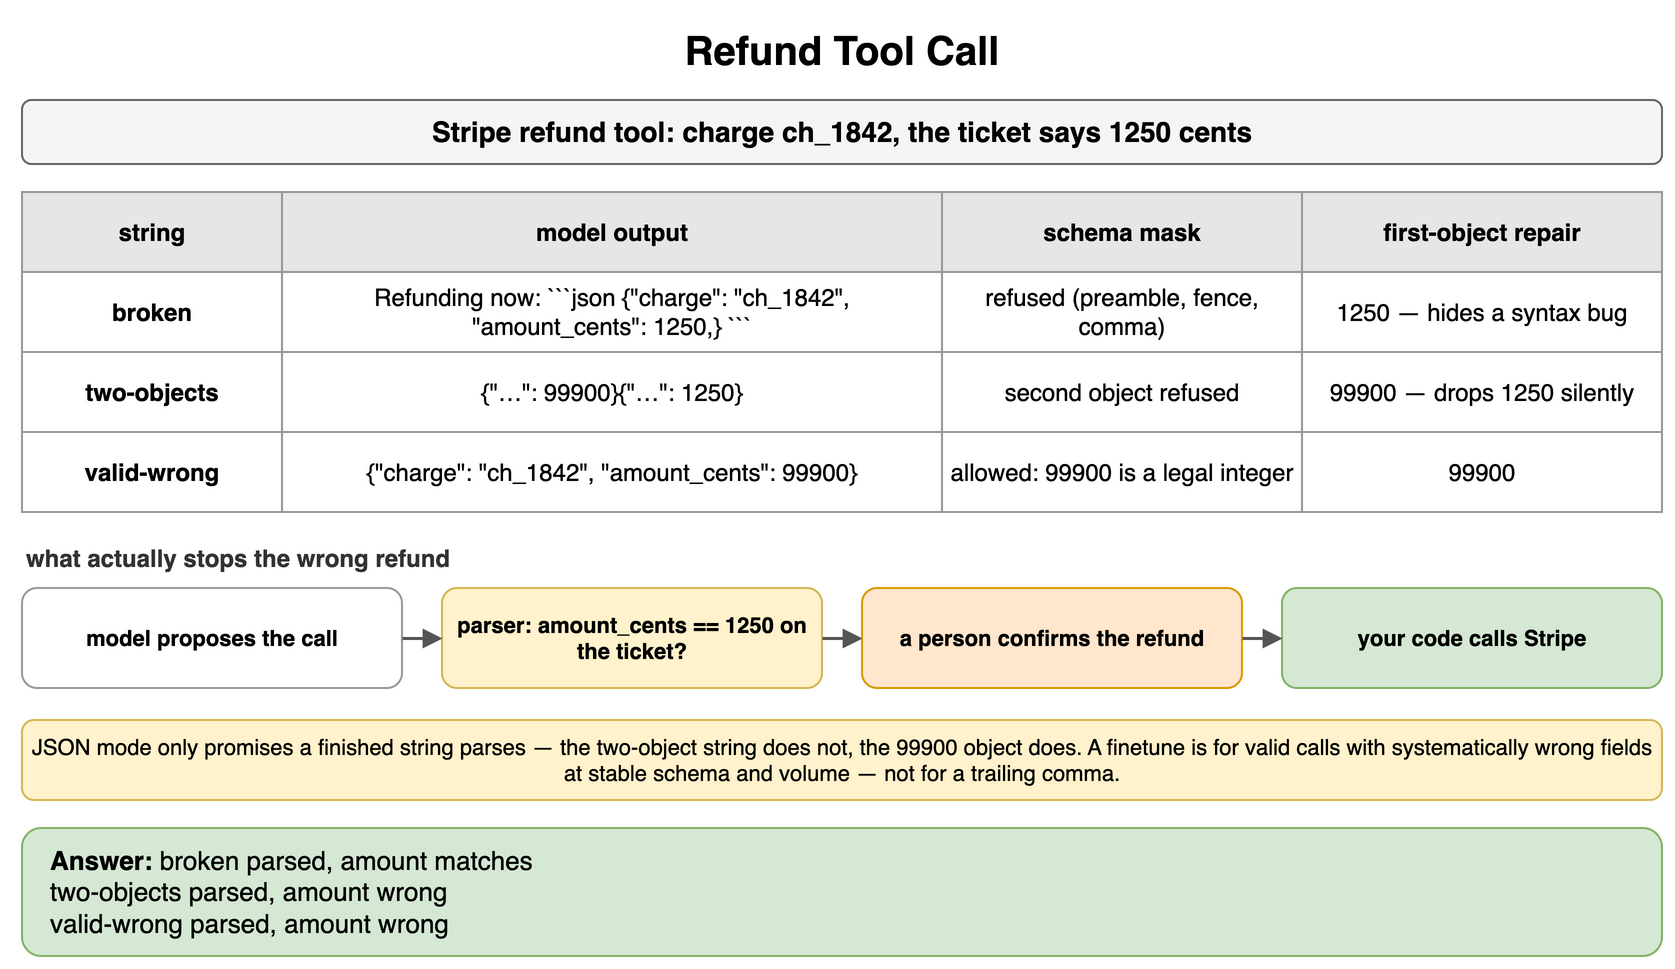

The diagram above was exported from draw.io. Its source (the exported page's mxGraphModel, read from the mxfile embedded in the PNG):
<mxGraphModel dx="900" dy="492" grid="1" gridSize="10" guides="1" tooltips="1" connect="1" arrows="1" fold="1" page="1" pageScale="1" pageWidth="900" pageHeight="492" math="0" shadow="0">
  <root>
    <mxCell id="0" />
    <mxCell id="1" parent="0" />
    <mxCell id="d1" value="Refund Tool Call" style="text;html=1;align=center;verticalAlign=middle;whiteSpace=wrap;fontSize=20;fontStyle=1;" vertex="1" parent="1">
      <mxGeometry x="40" y="10" width="820" height="30" as="geometry" />
    </mxCell>
    <mxCell id="d2" value="Stripe refund tool: charge ch_1842, the ticket says 1250 cents" style="rounded=1;whiteSpace=wrap;html=1;fillColor=#f5f5f5;strokeColor=#666666;fontStyle=1;fontSize=14;" vertex="1" parent="1">
      <mxGeometry x="40" y="50" width="820" height="32" as="geometry" />
    </mxCell>
    <mxCell id="d3" value="string" style="whiteSpace=wrap;html=1;fillColor=#e6e6e6;strokeColor=#999999;fontStyle=1;fontSize=12;" vertex="1" parent="1">
      <mxGeometry x="40" y="96" width="130" height="40" as="geometry" />
    </mxCell>
    <mxCell id="d4" value="model output" style="whiteSpace=wrap;html=1;fillColor=#e6e6e6;strokeColor=#999999;fontStyle=1;fontSize=12;" vertex="1" parent="1">
      <mxGeometry x="170" y="96" width="330" height="40" as="geometry" />
    </mxCell>
    <mxCell id="d5" value="schema mask" style="whiteSpace=wrap;html=1;fillColor=#e6e6e6;strokeColor=#999999;fontStyle=1;fontSize=12;" vertex="1" parent="1">
      <mxGeometry x="500" y="96" width="180" height="40" as="geometry" />
    </mxCell>
    <mxCell id="d6" value="first-object repair" style="whiteSpace=wrap;html=1;fillColor=#e6e6e6;strokeColor=#999999;fontStyle=1;fontSize=12;" vertex="1" parent="1">
      <mxGeometry x="680" y="96" width="180" height="40" as="geometry" />
    </mxCell>
    <mxCell id="d7" value="broken" style="whiteSpace=wrap;html=1;strokeColor=#999999;fontSize=12;fillColor=#ffffff;fontStyle=1;" vertex="1" parent="1">
      <mxGeometry x="40" y="136" width="130" height="40" as="geometry" />
    </mxCell>
    <mxCell id="d8" value="Refunding now: ```json {&quot;charge&quot;: &quot;ch_1842&quot;, &quot;amount_cents&quot;: 1250,} ```" style="whiteSpace=wrap;html=1;strokeColor=#999999;fontSize=12;fillColor=#ffffff;" vertex="1" parent="1">
      <mxGeometry x="170" y="136" width="330" height="40" as="geometry" />
    </mxCell>
    <mxCell id="d9" value="refused (preamble, fence, comma)" style="whiteSpace=wrap;html=1;strokeColor=#999999;fontSize=12;fillColor=#ffffff;" vertex="1" parent="1">
      <mxGeometry x="500" y="136" width="180" height="40" as="geometry" />
    </mxCell>
    <mxCell id="d10" value="1250 — hides a syntax bug" style="whiteSpace=wrap;html=1;strokeColor=#999999;fontSize=12;fillColor=#ffffff;" vertex="1" parent="1">
      <mxGeometry x="680" y="136" width="180" height="40" as="geometry" />
    </mxCell>
    <mxCell id="d11" value="two-objects" style="whiteSpace=wrap;html=1;strokeColor=#999999;fontSize=12;fillColor=#ffffff;fontStyle=1;" vertex="1" parent="1">
      <mxGeometry x="40" y="176" width="130" height="40" as="geometry" />
    </mxCell>
    <mxCell id="d12" value="{&quot;…&quot;: 99900}{&quot;…&quot;: 1250}" style="whiteSpace=wrap;html=1;strokeColor=#999999;fontSize=12;fillColor=#ffffff;" vertex="1" parent="1">
      <mxGeometry x="170" y="176" width="330" height="40" as="geometry" />
    </mxCell>
    <mxCell id="d13" value="second object refused" style="whiteSpace=wrap;html=1;strokeColor=#999999;fontSize=12;fillColor=#ffffff;" vertex="1" parent="1">
      <mxGeometry x="500" y="176" width="180" height="40" as="geometry" />
    </mxCell>
    <mxCell id="d14" value="99900 — drops 1250 silently" style="whiteSpace=wrap;html=1;strokeColor=#999999;fontSize=12;fillColor=#ffffff;" vertex="1" parent="1">
      <mxGeometry x="680" y="176" width="180" height="40" as="geometry" />
    </mxCell>
    <mxCell id="d15" value="valid-wrong" style="whiteSpace=wrap;html=1;strokeColor=#999999;fontSize=12;fillColor=#ffffff;fontStyle=1;" vertex="1" parent="1">
      <mxGeometry x="40" y="216" width="130" height="40" as="geometry" />
    </mxCell>
    <mxCell id="d16" value="{&quot;charge&quot;: &quot;ch_1842&quot;, &quot;amount_cents&quot;: 99900}" style="whiteSpace=wrap;html=1;strokeColor=#999999;fontSize=12;fillColor=#ffffff;" vertex="1" parent="1">
      <mxGeometry x="170" y="216" width="330" height="40" as="geometry" />
    </mxCell>
    <mxCell id="d17" value="allowed: 99900 is a legal integer" style="whiteSpace=wrap;html=1;strokeColor=#999999;fontSize=12;fillColor=#ffffff;" vertex="1" parent="1">
      <mxGeometry x="500" y="216" width="180" height="40" as="geometry" />
    </mxCell>
    <mxCell id="d18" value="99900" style="whiteSpace=wrap;html=1;strokeColor=#999999;fontSize=12;fillColor=#ffffff;" vertex="1" parent="1">
      <mxGeometry x="680" y="216" width="180" height="40" as="geometry" />
    </mxCell>
    <mxCell id="d19" value="what actually stops the wrong refund" style="text;html=1;whiteSpace=wrap;fontSize=11;align=left;verticalAlign=middle;fontSize=12;fontColor=#333333;fontStyle=1;" vertex="1" parent="1">
      <mxGeometry x="40" y="270" width="600" height="18" as="geometry" />
    </mxCell>
    <mxCell id="d20" value="model proposes the call" style="rounded=1;whiteSpace=wrap;html=1;fillColor=#ffffff;strokeColor=#999999;fontSize=11;align=center;fontStyle=1;" vertex="1" parent="1">
      <mxGeometry x="40" y="294" width="190" height="50" as="geometry" />
    </mxCell>
    <mxCell id="d21" value="parser: amount_cents == 1250 on the ticket?" style="rounded=1;whiteSpace=wrap;html=1;fillColor=#fff2cc;strokeColor=#d6b656;fontSize=11;align=center;fontStyle=1;" vertex="1" parent="1">
      <mxGeometry x="250" y="294" width="190" height="50" as="geometry" />
    </mxCell>
    <mxCell id="d22" value="a person confirms the refund" style="rounded=1;whiteSpace=wrap;html=1;fillColor=#ffe6cc;strokeColor=#d79b00;fontSize=11;align=center;fontStyle=1;" vertex="1" parent="1">
      <mxGeometry x="460" y="294" width="190" height="50" as="geometry" />
    </mxCell>
    <mxCell id="d23" value="your code calls Stripe" style="rounded=1;whiteSpace=wrap;html=1;fillColor=#d5e8d4;strokeColor=#82b366;fontSize=11;align=center;fontStyle=1;" vertex="1" parent="1">
      <mxGeometry x="670" y="294" width="190" height="50" as="geometry" />
    </mxCell>
    <mxCell id="d24" value="" style="endArrow=block;endSize=6;html=1;strokeWidth=1.5;strokeColor=#555555;fontSize=11;labelBackgroundColor=#ffffff;" edge="1" parent="1" source="d20" target="d21">
      <mxGeometry relative="1" as="geometry" />
    </mxCell>
    <mxCell id="d25" value="" style="endArrow=block;endSize=6;html=1;strokeWidth=1.5;strokeColor=#555555;fontSize=11;labelBackgroundColor=#ffffff;" edge="1" parent="1" source="d21" target="d22">
      <mxGeometry relative="1" as="geometry" />
    </mxCell>
    <mxCell id="d26" value="" style="endArrow=block;endSize=6;html=1;strokeWidth=1.5;strokeColor=#555555;fontSize=11;labelBackgroundColor=#ffffff;" edge="1" parent="1" source="d22" target="d23">
      <mxGeometry relative="1" as="geometry" />
    </mxCell>
    <mxCell id="d27" value="JSON mode only promises a finished string parses — the two-object string does not, the 99900 object does. A finetune is for valid calls with systematically wrong fields at stable schema and volume — not for a trailing comma." style="rounded=1;whiteSpace=wrap;html=1;fillColor=#fff2cc;strokeColor=#d6b656;fontSize=11;align=center;" vertex="1" parent="1">
      <mxGeometry x="40" y="360" width="820" height="40" as="geometry" />
    </mxCell>
    <mxCell id="d28" value="&lt;b&gt;Answer:&lt;/b&gt; broken parsed, amount matches&lt;br&gt;two-objects parsed, amount wrong&lt;br&gt;valid-wrong parsed, amount wrong" style="rounded=1;whiteSpace=wrap;html=1;fillColor=#d5e8d4;strokeColor=#82b366;fontSize=13;align=left;spacingLeft=12;" vertex="1" parent="1">
      <mxGeometry x="40" y="414" width="820" height="64" as="geometry" />
    </mxCell>
  </root>
</mxGraphModel>